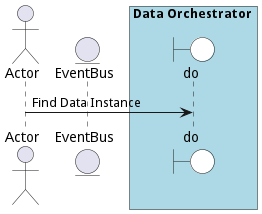

The diagram above was rendered by PlantUML. Its source (embedded in the PNG):
@startuml

actor "Actor"


entity EventBus

box Data Orchestrator #lightblue
    boundary do #white
end box



"Actor" -> do: Find Data Instance



@enduml